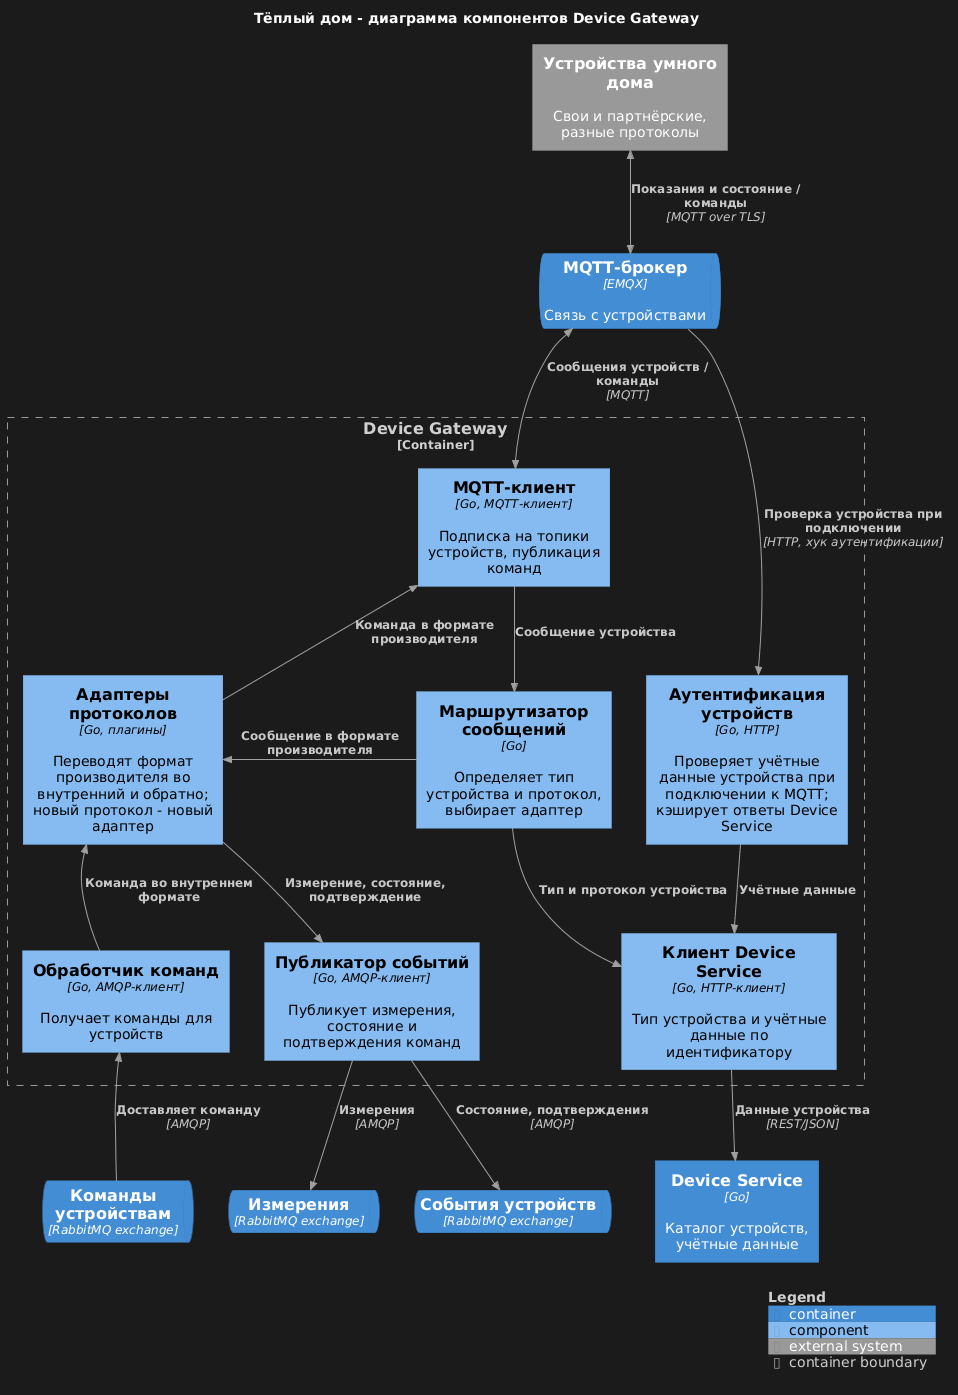

The diagram above was rendered by PlantUML. Its source (embedded in the PNG):
@startuml
!$LEGEND_TITLE_COLOR = "#D0D0D0"
!include https://raw.githubusercontent.com/plantuml-stdlib/C4-PlantUML/master/C4_Component.puml
UpdateBoundaryStyle($elementName="", $fontColor="#D0D0D0", $borderColor="#9A9A9A")
UpdateBoundaryStyle($elementName="system", $fontColor="#D0D0D0", $borderColor="#9A9A9A")
UpdateBoundaryStyle($elementName="container", $fontColor="#D0D0D0", $borderColor="#9A9A9A")
UpdateRelStyle($textColor="#C8C8C8", $lineColor="#A0A0A0")
skinparam legendBackgroundColor #1B1B1B
skinparam legendBorderColor #1B1B1B

title Тёплый дом - диаграмма компонентов Device Gateway

System_Ext(devices, "Устройства умного дома", "Свои и партнёрские, разные протоколы")
ContainerQueue(mqtt, "MQTT-брокер", "EMQX", "Связь с устройствами")
Container(device, "Device Service", "Go", "Каталог устройств, учётные данные")
ContainerQueue(q_commands, "Команды устройствам", "RabbitMQ exchange")
ContainerQueue(q_measurements, "Измерения", "RabbitMQ exchange")
ContainerQueue(q_events, "События устройств", "RabbitMQ exchange")

Container_Boundary(gateway, "Device Gateway") {
    Component(auth, "Аутентификация устройств", "Go, HTTP", "Проверяет учётные данные устройства при подключении к MQTT; кэширует ответы Device Service")
    Component(mqtt_client, "MQTT-клиент", "Go, MQTT-клиент", "Подписка на топики устройств, публикация команд")
    Component(router, "Маршрутизатор сообщений", "Go", "Определяет тип устройства и протокол, выбирает адаптер")
    Component(adapters, "Адаптеры протоколов", "Go, плагины", "Переводят формат производителя во внутренний и обратно; новый протокол - новый адаптер")
    Component(cmd_consumer, "Обработчик команд", "Go, AMQP-клиент", "Получает команды для устройств")
    Component(publisher, "Публикатор событий", "Go, AMQP-клиент", "Публикует измерения, состояние и подтверждения команд")
    Component(device_client, "Клиент Device Service", "Go, HTTP-клиент", "Тип устройства и учётные данные по идентификатору")
}

BiRel_D(devices, mqtt, "Показания и состояние / команды", "MQTT over TLS")
Rel_D(mqtt, auth, "Проверка устройства при подключении", "HTTP, хук аутентификации")
BiRel_D(mqtt, mqtt_client, "Сообщения устройств / команды", "MQTT")

Rel_D(mqtt_client, router, "Сообщение устройства")
Rel_R(router, adapters, "Сообщение в формате производителя")
Rel_D(adapters, publisher, "Измерение, состояние, подтверждение")
Rel_D(router, device_client, "Тип и протокол устройства")
Rel_D(auth, device_client, "Учётные данные")

Rel_U(q_commands, cmd_consumer, "Доставляет команду", "AMQP")
Rel_U(cmd_consumer, adapters, "Команда во внутреннем формате")
Rel_U(adapters, mqtt_client, "Команда в формате производителя")

Rel_D(publisher, q_measurements, "Измерения", "AMQP")
Rel_D(publisher, q_events, "Состояние, подтверждения", "AMQP")
Rel_D(device_client, device, "Данные устройства", "REST/JSON")

SHOW_LEGEND()
@enduml